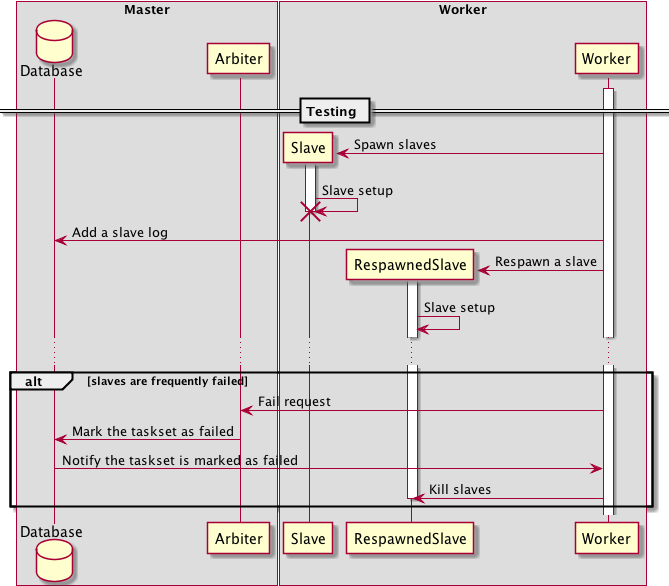

The diagram above was rendered by PlantUML. Its source (embedded in the PNG):
@startuml
box "Master"
  database Database
  participant Arbiter
end box
box "Worker"
  participant Slave
  participant RespawnedSlave
  participant Worker
end box
activate Worker

== Testing ==

create Slave
Worker->Slave : Spawn slaves
activate Slave
Slave->Slave : Slave setup
destroy Slave

Worker->Database : Add a slave log
create RespawnedSlave
Worker->RespawnedSlave : Respawn a slave
activate RespawnedSlave
RespawnedSlave->RespawnedSlave : Slave setup

...

alt slaves are frequently failed
  Worker->Arbiter : Fail request
  Arbiter->Database : Mark the taskset as failed
  Database->Worker : Notify the taskset is marked as failed
  Worker->RespawnedSlave : Kill slaves
  deactivate RespawnedSlave
end alt

@enduml